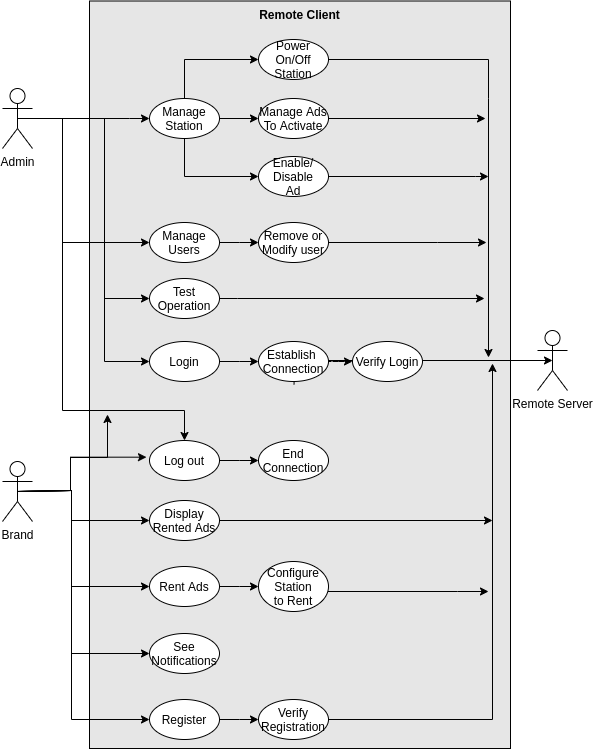

The diagram above was exported from draw.io. Its source (the exported page's mxGraphModel, read from the mxfile embedded in the PNG):
<mxGraphModel dx="1662" dy="1148" grid="0" gridSize="10" guides="1" tooltips="1" connect="1" arrows="1" fold="1" page="1" pageScale="1" pageWidth="850" pageHeight="1100" math="0" shadow="0">
  <root>
    <mxCell id="0" />
    <mxCell id="1" parent="0" />
    <mxCell id="2" value="&lt;b&gt;Remote Client&lt;/b&gt;" style="rounded=0;whiteSpace=wrap;html=1;fillColor=#E6E6E6;verticalAlign=top;labelBackgroundColor=none;labelBorderColor=none;" vertex="1" parent="1">
      <mxGeometry x="167" y="292.5" width="421" height="747.5" as="geometry" />
    </mxCell>
    <mxCell id="3" value="End&lt;br&gt;Connection" style="ellipse;whiteSpace=wrap;html=1;fillColor=default;verticalAlign=middle;" vertex="1" parent="1">
      <mxGeometry x="336" y="732" width="70" height="40" as="geometry" />
    </mxCell>
    <mxCell id="4" style="edgeStyle=orthogonalEdgeStyle;rounded=0;orthogonalLoop=1;jettySize=auto;html=1;exitX=0.5;exitY=0.5;exitDx=0;exitDy=0;exitPerimeter=0;entryX=0;entryY=0.5;entryDx=0;entryDy=0;" edge="1" source="9" target="40" parent="1">
      <mxGeometry relative="1" as="geometry">
        <Array as="points">
          <mxPoint x="182" y="410" />
          <mxPoint x="182" y="653" />
        </Array>
      </mxGeometry>
    </mxCell>
    <mxCell id="5" style="edgeStyle=orthogonalEdgeStyle;rounded=0;orthogonalLoop=1;jettySize=auto;html=1;exitX=0.5;exitY=0.5;exitDx=0;exitDy=0;exitPerimeter=0;entryX=0;entryY=0.5;entryDx=0;entryDy=0;" edge="1" source="9" target="12" parent="1">
      <mxGeometry relative="1" as="geometry">
        <Array as="points">
          <mxPoint x="207" y="410" />
        </Array>
      </mxGeometry>
    </mxCell>
    <mxCell id="6" style="edgeStyle=orthogonalEdgeStyle;rounded=0;orthogonalLoop=1;jettySize=auto;html=1;entryX=0;entryY=0.5;entryDx=0;entryDy=0;exitX=0.5;exitY=1;exitDx=0;exitDy=0;" edge="1" source="12" target="18" parent="1">
      <mxGeometry relative="1" as="geometry">
        <Array as="points">
          <mxPoint x="262" y="468" />
        </Array>
      </mxGeometry>
    </mxCell>
    <mxCell id="7" style="edgeStyle=orthogonalEdgeStyle;rounded=0;orthogonalLoop=1;jettySize=auto;html=1;exitX=0.5;exitY=0.5;exitDx=0;exitDy=0;exitPerimeter=0;entryX=0;entryY=0.5;entryDx=0;entryDy=0;" edge="1" source="9" target="35" parent="1">
      <mxGeometry relative="1" as="geometry">
        <Array as="points">
          <mxPoint x="140" y="410" />
          <mxPoint x="140" y="534" />
        </Array>
      </mxGeometry>
    </mxCell>
    <mxCell id="8" style="edgeStyle=orthogonalEdgeStyle;rounded=0;orthogonalLoop=1;jettySize=auto;html=1;exitX=0.5;exitY=0.5;exitDx=0;exitDy=0;exitPerimeter=0;entryX=0.5;entryY=0;entryDx=0;entryDy=0;" edge="1" source="9" target="20" parent="1">
      <mxGeometry relative="1" as="geometry">
        <mxPoint x="141" y="660" as="targetPoint" />
        <Array as="points">
          <mxPoint x="140" y="410" />
          <mxPoint x="140" y="702" />
          <mxPoint x="262" y="702" />
        </Array>
      </mxGeometry>
    </mxCell>
    <mxCell id="9" value="Admin" style="shape=umlActor;verticalLabelPosition=bottom;verticalAlign=top;html=1;outlineConnect=0;fillColor=none;" vertex="1" parent="1">
      <mxGeometry x="80" y="380" width="30" height="60" as="geometry" />
    </mxCell>
    <mxCell id="10" style="edgeStyle=orthogonalEdgeStyle;rounded=0;orthogonalLoop=1;jettySize=auto;html=1;exitX=0.5;exitY=0;exitDx=0;exitDy=0;entryX=0;entryY=0.5;entryDx=0;entryDy=0;" edge="1" source="12" target="14" parent="1">
      <mxGeometry relative="1" as="geometry">
        <Array as="points">
          <mxPoint x="262" y="351" />
        </Array>
      </mxGeometry>
    </mxCell>
    <mxCell id="11" style="edgeStyle=orthogonalEdgeStyle;rounded=0;orthogonalLoop=1;jettySize=auto;html=1;entryX=0;entryY=0.5;entryDx=0;entryDy=0;exitX=1;exitY=0.5;exitDx=0;exitDy=0;" edge="1" source="12" target="16" parent="1">
      <mxGeometry relative="1" as="geometry">
        <mxPoint x="273" y="449" as="sourcePoint" />
      </mxGeometry>
    </mxCell>
    <mxCell id="12" value="Manage Station" style="ellipse;whiteSpace=wrap;html=1;fillColor=default;verticalAlign=middle;" vertex="1" parent="1">
      <mxGeometry x="227" y="390" width="70" height="40" as="geometry" />
    </mxCell>
    <mxCell id="13" style="edgeStyle=orthogonalEdgeStyle;rounded=0;orthogonalLoop=1;jettySize=auto;html=1;fontSize=9;" edge="1" source="14" parent="1">
      <mxGeometry relative="1" as="geometry">
        <mxPoint x="566" y="649.0000000000002" as="targetPoint" />
        <Array as="points">
          <mxPoint x="566" y="390" />
          <mxPoint x="566" y="665" />
        </Array>
      </mxGeometry>
    </mxCell>
    <mxCell id="14" value="Power On/Off Station" style="ellipse;whiteSpace=wrap;html=1;fillColor=default;verticalAlign=middle;" vertex="1" parent="1">
      <mxGeometry x="336" y="331" width="70" height="40" as="geometry" />
    </mxCell>
    <mxCell id="15" style="edgeStyle=orthogonalEdgeStyle;rounded=0;orthogonalLoop=1;jettySize=auto;html=1;" edge="1" source="16" parent="1">
      <mxGeometry relative="1" as="geometry">
        <mxPoint x="563" y="410" as="targetPoint" />
        <Array as="points">
          <mxPoint x="563" y="410" />
        </Array>
      </mxGeometry>
    </mxCell>
    <mxCell id="16" value="Manage Ads To Activate" style="ellipse;whiteSpace=wrap;html=1;fillColor=default;verticalAlign=middle;" vertex="1" parent="1">
      <mxGeometry x="336" y="390" width="70" height="40" as="geometry" />
    </mxCell>
    <mxCell id="17" style="edgeStyle=orthogonalEdgeStyle;rounded=0;orthogonalLoop=1;jettySize=auto;html=1;fontSize=9;" edge="1" source="18" parent="1">
      <mxGeometry relative="1" as="geometry">
        <mxPoint x="566" y="468" as="targetPoint" />
        <Array as="points">
          <mxPoint x="553" y="468" />
          <mxPoint x="553" y="468" />
        </Array>
      </mxGeometry>
    </mxCell>
    <mxCell id="18" value="Enable/&lt;br&gt;Disable&lt;br&gt;Ad" style="ellipse;whiteSpace=wrap;html=1;fillColor=default;verticalAlign=middle;" vertex="1" parent="1">
      <mxGeometry x="336" y="448" width="70" height="40" as="geometry" />
    </mxCell>
    <mxCell id="19" value="" style="edgeStyle=orthogonalEdgeStyle;rounded=0;orthogonalLoop=1;jettySize=auto;html=1;fontSize=9;" edge="1" source="20" target="3" parent="1">
      <mxGeometry relative="1" as="geometry" />
    </mxCell>
    <mxCell id="20" value="Log out" style="ellipse;whiteSpace=wrap;html=1;fillColor=default;verticalAlign=middle;" vertex="1" parent="1">
      <mxGeometry x="227" y="732" width="70" height="40" as="geometry" />
    </mxCell>
    <mxCell id="21" style="edgeStyle=orthogonalEdgeStyle;rounded=0;orthogonalLoop=1;jettySize=auto;html=1;exitX=0.5;exitY=0.5;exitDx=0;exitDy=0;exitPerimeter=0;" edge="1" source="27" parent="1">
      <mxGeometry relative="1" as="geometry">
        <mxPoint x="185.00000000000023" y="705.9999999999998" as="targetPoint" />
        <Array as="points">
          <mxPoint x="148" y="782" />
          <mxPoint x="148" y="749" />
          <mxPoint x="185" y="749" />
        </Array>
      </mxGeometry>
    </mxCell>
    <mxCell id="22" style="edgeStyle=orthogonalEdgeStyle;rounded=0;orthogonalLoop=1;jettySize=auto;html=1;exitX=0.5;exitY=0.5;exitDx=0;exitDy=0;exitPerimeter=0;entryX=0;entryY=0.5;entryDx=0;entryDy=0;" edge="1" source="27" target="30" parent="1">
      <mxGeometry relative="1" as="geometry">
        <Array as="points">
          <mxPoint x="149" y="782" />
          <mxPoint x="149" y="812" />
        </Array>
      </mxGeometry>
    </mxCell>
    <mxCell id="23" style="edgeStyle=orthogonalEdgeStyle;rounded=0;orthogonalLoop=1;jettySize=auto;html=1;exitX=0.5;exitY=0.5;exitDx=0;exitDy=0;exitPerimeter=0;entryX=0;entryY=0.5;entryDx=0;entryDy=0;" edge="1" source="27" target="29" parent="1">
      <mxGeometry relative="1" as="geometry">
        <Array as="points">
          <mxPoint x="149" y="782" />
          <mxPoint x="149" y="878" />
        </Array>
      </mxGeometry>
    </mxCell>
    <mxCell id="24" style="edgeStyle=orthogonalEdgeStyle;rounded=0;orthogonalLoop=1;jettySize=auto;html=1;exitX=0.5;exitY=0.5;exitDx=0;exitDy=0;exitPerimeter=0;entryX=0;entryY=0.5;entryDx=0;entryDy=0;" edge="1" source="27" target="33" parent="1">
      <mxGeometry relative="1" as="geometry">
        <Array as="points">
          <mxPoint x="149" y="782" />
          <mxPoint x="149" y="945" />
        </Array>
      </mxGeometry>
    </mxCell>
    <mxCell id="25" style="edgeStyle=orthogonalEdgeStyle;rounded=0;orthogonalLoop=1;jettySize=auto;html=1;exitX=0.5;exitY=0.5;exitDx=0;exitDy=0;exitPerimeter=0;entryX=-0.043;entryY=0.417;entryDx=0;entryDy=0;entryPerimeter=0;" edge="1" source="27" target="20" parent="1">
      <mxGeometry relative="1" as="geometry">
        <Array as="points">
          <mxPoint x="148" y="782" />
          <mxPoint x="148" y="749" />
        </Array>
      </mxGeometry>
    </mxCell>
    <mxCell id="26" style="edgeStyle=orthogonalEdgeStyle;rounded=0;orthogonalLoop=1;jettySize=auto;html=1;exitX=0.5;exitY=0.5;exitDx=0;exitDy=0;exitPerimeter=0;entryX=0;entryY=0.5;entryDx=0;entryDy=0;" edge="1" source="27" target="46" parent="1">
      <mxGeometry relative="1" as="geometry">
        <Array as="points">
          <mxPoint x="149" y="782" />
          <mxPoint x="149" y="1011" />
        </Array>
      </mxGeometry>
    </mxCell>
    <mxCell id="27" value="Brand" style="shape=umlActor;verticalLabelPosition=bottom;verticalAlign=top;html=1;outlineConnect=0;fillColor=none;" vertex="1" parent="1">
      <mxGeometry x="80" y="753" width="30" height="60" as="geometry" />
    </mxCell>
    <mxCell id="28" value="" style="edgeStyle=orthogonalEdgeStyle;rounded=0;orthogonalLoop=1;jettySize=auto;html=1;" edge="1" source="29" target="32" parent="1">
      <mxGeometry relative="1" as="geometry" />
    </mxCell>
    <mxCell id="29" value="Rent Ads" style="ellipse;whiteSpace=wrap;html=1;fillColor=default;verticalAlign=middle;" vertex="1" parent="1">
      <mxGeometry x="227" y="858" width="70" height="40" as="geometry" />
    </mxCell>
    <mxCell id="30" value="Display Rented Ads" style="ellipse;whiteSpace=wrap;html=1;fillColor=default;verticalAlign=middle;" vertex="1" parent="1">
      <mxGeometry x="227" y="792" width="70" height="40" as="geometry" />
    </mxCell>
    <mxCell id="31" value="" style="edgeStyle=orthogonalEdgeStyle;rounded=0;orthogonalLoop=1;jettySize=auto;html=1;" edge="1" source="32" parent="1">
      <mxGeometry relative="1" as="geometry">
        <mxPoint x="566" y="883" as="targetPoint" />
        <Array as="points">
          <mxPoint x="535" y="883" />
          <mxPoint x="535" y="883" />
        </Array>
      </mxGeometry>
    </mxCell>
    <mxCell id="32" value="Configure Station&lt;br&gt;to Rent" style="ellipse;whiteSpace=wrap;html=1;fillColor=default;verticalAlign=middle;" vertex="1" parent="1">
      <mxGeometry x="336" y="853" width="70" height="50" as="geometry" />
    </mxCell>
    <mxCell id="33" value="See Notifications" style="ellipse;whiteSpace=wrap;html=1;fillColor=default;verticalAlign=middle;" vertex="1" parent="1">
      <mxGeometry x="227" y="925" width="70" height="40" as="geometry" />
    </mxCell>
    <mxCell id="34" style="edgeStyle=orthogonalEdgeStyle;rounded=0;orthogonalLoop=1;jettySize=auto;html=1;entryX=0;entryY=0.5;entryDx=0;entryDy=0;" edge="1" source="35" target="37" parent="1">
      <mxGeometry relative="1" as="geometry" />
    </mxCell>
    <mxCell id="35" value="Manage Users" style="ellipse;whiteSpace=wrap;html=1;fillColor=default;verticalAlign=middle;" vertex="1" parent="1">
      <mxGeometry x="227" y="514" width="70" height="40" as="geometry" />
    </mxCell>
    <mxCell id="36" style="edgeStyle=orthogonalEdgeStyle;rounded=0;orthogonalLoop=1;jettySize=auto;html=1;fontSize=9;" edge="1" source="37" parent="1">
      <mxGeometry relative="1" as="geometry">
        <mxPoint x="564" y="534" as="targetPoint" />
        <Array as="points">
          <mxPoint x="515" y="534" />
          <mxPoint x="515" y="534" />
        </Array>
      </mxGeometry>
    </mxCell>
    <mxCell id="37" value="Remove or Modify user" style="ellipse;whiteSpace=wrap;html=1;fillColor=default;verticalAlign=middle;" vertex="1" parent="1">
      <mxGeometry x="336" y="514" width="70" height="40" as="geometry" />
    </mxCell>
    <mxCell id="38" value="Remote Server" style="shape=umlActor;verticalLabelPosition=bottom;verticalAlign=top;html=1;outlineConnect=0;fillColor=none;" vertex="1" parent="1">
      <mxGeometry x="615" y="622" width="30" height="60" as="geometry" />
    </mxCell>
    <mxCell id="39" style="edgeStyle=orthogonalEdgeStyle;rounded=0;orthogonalLoop=1;jettySize=auto;html=1;exitX=1;exitY=0.5;exitDx=0;exitDy=0;" edge="1" source="40" target="43" parent="1">
      <mxGeometry relative="1" as="geometry" />
    </mxCell>
    <mxCell id="40" value="Login" style="ellipse;whiteSpace=wrap;html=1;fillColor=default;verticalAlign=middle;" vertex="1" parent="1">
      <mxGeometry x="227" y="633" width="70" height="40" as="geometry" />
    </mxCell>
    <mxCell id="41" style="edgeStyle=orthogonalEdgeStyle;rounded=0;orthogonalLoop=1;jettySize=auto;html=1;dashed=1;" edge="1" source="43" target="44" parent="1">
      <mxGeometry relative="1" as="geometry" />
    </mxCell>
    <mxCell id="42" style="edgeStyle=orthogonalEdgeStyle;rounded=0;orthogonalLoop=1;jettySize=auto;html=1;fontSize=9;entryX=0.5;entryY=0.5;entryDx=0;entryDy=0;entryPerimeter=0;exitX=0.508;exitY=1.072;exitDx=0;exitDy=0;exitPerimeter=0;" edge="1" source="43" target="38" parent="1">
      <mxGeometry relative="1" as="geometry">
        <mxPoint x="567" y="657" as="targetPoint" />
        <Array as="points">
          <mxPoint x="372" y="652" />
        </Array>
      </mxGeometry>
    </mxCell>
    <mxCell id="43" value="Establish &lt;br&gt;Connection" style="ellipse;whiteSpace=wrap;html=1;fillColor=default;verticalAlign=middle;" vertex="1" parent="1">
      <mxGeometry x="336" y="633" width="70" height="40" as="geometry" />
    </mxCell>
    <mxCell id="44" value="Verify Login" style="ellipse;whiteSpace=wrap;html=1;fillColor=default;verticalAlign=middle;" vertex="1" parent="1">
      <mxGeometry x="430" y="633" width="70" height="40" as="geometry" />
    </mxCell>
    <mxCell id="45" value="" style="edgeStyle=orthogonalEdgeStyle;rounded=0;orthogonalLoop=1;jettySize=auto;html=1;fontSize=9;" edge="1" source="46" target="49" parent="1">
      <mxGeometry relative="1" as="geometry" />
    </mxCell>
    <mxCell id="46" value="Register" style="ellipse;whiteSpace=wrap;html=1;fillColor=default;verticalAlign=middle;" vertex="1" parent="1">
      <mxGeometry x="227" y="991" width="70" height="40" as="geometry" />
    </mxCell>
    <mxCell id="47" style="edgeStyle=orthogonalEdgeStyle;rounded=0;orthogonalLoop=1;jettySize=auto;html=1;exitX=1;exitY=0.5;exitDx=0;exitDy=0;" edge="1" source="49" parent="1">
      <mxGeometry relative="1" as="geometry">
        <mxPoint x="570" y="655" as="targetPoint" />
        <mxPoint x="664" y="1024" as="sourcePoint" />
        <Array as="points">
          <mxPoint x="570" y="1011" />
        </Array>
      </mxGeometry>
    </mxCell>
    <mxCell id="48" style="edgeStyle=orthogonalEdgeStyle;rounded=0;orthogonalLoop=1;jettySize=auto;html=1;exitX=1;exitY=0.5;exitDx=0;exitDy=0;" edge="1" source="30" parent="1">
      <mxGeometry relative="1" as="geometry">
        <mxPoint x="570" y="812" as="targetPoint" />
        <mxPoint x="681" y="782" as="sourcePoint" />
      </mxGeometry>
    </mxCell>
    <mxCell id="49" value="Verify Registration" style="ellipse;whiteSpace=wrap;html=1;fillColor=default;verticalAlign=middle;" vertex="1" parent="1">
      <mxGeometry x="336" y="991" width="70" height="40" as="geometry" />
    </mxCell>
    <mxCell id="50" value="Test Operation" style="ellipse;whiteSpace=wrap;html=1;fillColor=default;verticalAlign=middle;" vertex="1" parent="1">
      <mxGeometry x="227" y="570" width="70" height="40" as="geometry" />
    </mxCell>
    <mxCell id="51" style="edgeStyle=orthogonalEdgeStyle;rounded=0;orthogonalLoop=1;jettySize=auto;html=1;exitX=0.5;exitY=0.5;exitDx=0;exitDy=0;exitPerimeter=0;entryX=0;entryY=0.5;entryDx=0;entryDy=0;" edge="1" source="9" target="50" parent="1">
      <mxGeometry relative="1" as="geometry">
        <Array as="points">
          <mxPoint x="182" y="410" />
          <mxPoint x="182" y="590" />
        </Array>
        <mxPoint x="105" y="420" as="sourcePoint" />
        <mxPoint x="237" y="420" as="targetPoint" />
      </mxGeometry>
    </mxCell>
    <mxCell id="52" style="edgeStyle=orthogonalEdgeStyle;rounded=0;orthogonalLoop=1;jettySize=auto;html=1;exitX=1;exitY=0.5;exitDx=0;exitDy=0;" edge="1" source="50" parent="1">
      <mxGeometry relative="1" as="geometry">
        <Array as="points">
          <mxPoint x="315" y="590" />
          <mxPoint x="315" y="590" />
        </Array>
        <mxPoint x="115" y="430" as="sourcePoint" />
        <mxPoint x="562" y="590" as="targetPoint" />
      </mxGeometry>
    </mxCell>
  </root>
</mxGraphModel>